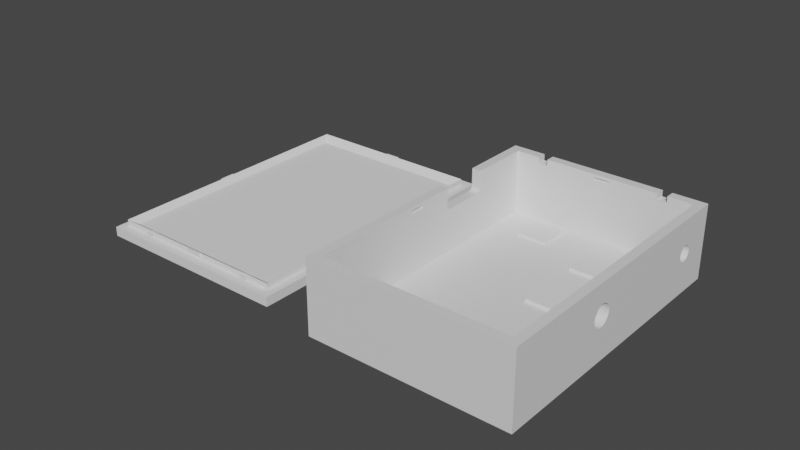 # Source: Case_Low-Power-B_94x65x27mm_final_.blend  (saved by Blender 3.5.10; exported with 4.5.12 LTS)
import bpy
from mathutils import Matrix  # noqa: F401  (used for matrix-valued properties, if any)

bpy.ops.wm.read_factory_settings(use_empty=True)
scene = bpy.context.scene
scene.name = 'Scene'

# ---- collections
col_agujeros = bpy.data.collections.new('Agujeros'); scene.collection.children.link(col_agujeros)
col_cuerpo_principal = bpy.data.collections.new('Cuerpo Principal'); scene.collection.children.link(col_cuerpo_principal)
col_tapa = bpy.data.collections.new('Tapa'); scene.collection.children.link(col_tapa)

# ---- materials (node trees are filled in below, after node groups)
mat_material = bpy.data.materials.new('Material')
mat_material.alpha_threshold = 0.0
mat_material.use_transparent_shadow = False
mat_material.roughness = 0.5
mat_material.line_color = (0.0, 0.0, 0.0, 1.0)

# ---- material node trees
mat_material.use_nodes = True; mat_material.node_tree.nodes.clear()
_N = mat_material.node_tree.nodes; _L = mat_material.node_tree.links
n0 = _N.new('ShaderNodeOutputMaterial'); n0.name = 'Material Output'; n0.location = (300, 300)
n1 = _N.new('ShaderNodeBsdfPrincipled'); n1.name = 'Principled BSDF'; n1.location = (10, 300)
n1.distribution = 'GGX'
n1.subsurface_method = 'RANDOM_WALK_SKIN'
n1.inputs[3].default_value = 1.45
n1.inputs[27].default_value = (0.0, 0.0, 0.0, 1.0)
n1.inputs[28].default_value = 1.0
_L.new(n1.outputs[0], n0.inputs[0])
n0.is_active_output = True

# ---- world
world_world = bpy.data.worlds.new('World'); scene.world = world_world
world_world.use_nodes = True; world_world.node_tree.nodes.clear()
_N = world_world.node_tree.nodes; _L = world_world.node_tree.links
n0 = _N.new('ShaderNodeOutputWorld'); n0.name = 'World Output'; n0.location = (300, 300)
n1 = _N.new('ShaderNodeBackground'); n1.name = 'Background'; n1.location = (10, 300)
n1.inputs[0].default_value = (0.05088, 0.05088, 0.05088, 1.0)
_L.new(n1.outputs[0], n0.inputs[0])
n0.is_active_output = True
world_world.color = (0.05088, 0.05088, 0.05088)
world_world.use_sun_shadow = False
world_world.sun_shadow_jitter_overblur = 0.0

# ---- meshes
me_cube = bpy.data.meshes.new('Cube')
me_cube.from_pydata([(0.0295, 0.049, 0.021), (-0.0025, -0.03953, 0.019), (-0.0025, -0.03953, 0.02), (0.0325, 0.052, -0.003), (0.0295, -0.039, 0.021), (0.0025, -0.03953, 0.019), (0.0325, -0.042, -0.003), (0.0025, -0.03953, 0.02), (-0.0025, 0.04954, 0.019), (-0.0295, 0.049, 0.021), (-0.0025, 0.04954, 0.02), (0.03004, 0.002043, 0.019), (0.0025, 0.04954, 0.019), (0.03004, 0.002043, 0.02), (0.0025, 0.04954, 0.02), (-0.03004, 0.002043, 0.019), (0.03004, -0.002957, 0.019), (-0.03004, 0.002043, 0.02), (0.03004, -0.002957, 0.02), (-0.0325, 0.052, -0.003), (-0.0295, -0.039, 0.021), (-0.03004, -0.002957, 0.019), (-0.0325, -0.042, -0.003), (-0.03004, -0.002957, 0.02), (0.0325, -0.042, 0.021), (-0.0325, -0.042, 0.021), (0.0325, 0.052, 0.021), (-0.0325, 0.052, 0.021), (0.0295, -0.039, 0.0), (-0.0295, -0.039, 0.0), (0.0295, 0.049, 0.0), (-0.0295, 0.049, 0.0), (0.01848, 0.049, 0.019), (0.01848, 0.049, 0.021), (0.02148, 0.049, 0.021), (0.02148, 0.049, 0.019), (0.01848, 0.052, 0.019), (0.01848, 0.052, 0.021), (0.02148, 0.052, 0.021), (0.02148, 0.052, 0.019), (-0.02171, 0.049, 0.021), (-0.01871, 0.049, 0.021), (-0.02171, 0.049, 0.019), (-0.01871, 0.049, 0.019), (-0.02171, 0.052, 0.019), (-0.02171, 0.052, 0.021), (-0.01871, 0.052, 0.021), (-0.01871, 0.052, 0.019), (-0.0295, -0.002957, 0.019), (-0.0295, -0.002957, 0.02), (-0.0295, 0.002043, 0.019), (-0.0295, 0.002043, 0.02), (0.0295, -0.002957, 0.019), (0.0295, -0.002957, 0.02), (0.0295, 0.002043, 0.02), (0.0295, 0.002043, 0.019), (-0.0025, 0.049, 0.019), (-0.0025, 0.049, 0.02), (0.0025, 0.049, 0.02), (0.0025, 0.049, 0.019), (-0.0025, -0.039, 0.02), (-0.0025, -0.039, 0.019), (0.0025, -0.039, 0.019), (0.0025, -0.039, 0.02), (-0.0325, 0.0134, 0.01554), (-0.0325, 0.01341, 0.01534), (-0.0325, 0.01345, 0.01514), (-0.0325, 0.0134, 0.021), (-0.0325, 0.01361, 0.01477), (-0.0325, 0.01352, 0.01495), (-0.0325, 0.01387, 0.01445), (-0.0325, 0.01373, 0.0146), (-0.0325, 0.01403, 0.01432), (-0.0325, 0.01439, 0.01412), (-0.0325, 0.0142, 0.01421), (-0.0325, 0.01479, 0.01401), (-0.0325, 0.01459, 0.01405), (-0.0325, 0.0294, 0.021), (-0.0325, 0.0294, 0.01554), (-0.0325, 0.02939, 0.01534), (-0.0325, 0.015, 0.014), (-0.0325, 0.02801, 0.01401), (-0.0325, 0.0286, 0.01421), (-0.0325, 0.02841, 0.01412), (-0.0325, 0.02821, 0.01405), (-0.0325, 0.02893, 0.01445), (-0.0325, 0.02907, 0.0146), (-0.0325, 0.02928, 0.01495), (-0.0325, 0.02935, 0.01514), (-0.0325, 0.02919, 0.01477), (-0.0325, 0.0278, 0.014), (-0.0325, 0.02877, 0.01432), (0.0325, -0.007189, 0.01234), (0.0325, -0.006865, 0.01294), (0.0325, -0.005294, 0.01423), (0.0325, -0.005899, 0.01391), (0.0325, -0.00643, 0.01347), (0.0325, -0.003272, 0.01443), (0.0325, -0.003955, 0.0145), (0.0325, -0.00148, 0.01347), (0.0325, -0.002011, 0.01391), (0.0325, -0.002616, 0.01423), (0.0325, -0.004638, 0.01443), (0.0325, -0.0007214, 0.01234), (0.0325, -0.000455, 0.011), (0.0325, 0.038, 0.01), (0.0325, -0.0005223, 0.01168), (0.0325, 0.03842, 0.008611), (0.0325, 0.03842, 0.01139), (0.0325, 0.03819, 0.009043), (0.0325, 0.03819, 0.01096), (0.0325, 0.03873, 0.008232), (0.0325, 0.03805, 0.009512), (0.0325, 0.03805, 0.01049), (0.0325, -0.001045, 0.01294), (0.0325, 0.03911, 0.007921), (0.0325, 0.03954, 0.01231), (0.0325, 0.03954, 0.00769), (0.0325, 0.03911, 0.01208), (0.0325, 0.0405, 0.0075), (0.0325, 0.04099, 0.01245), (0.0325, 0.04099, 0.007548), (0.0325, 0.0405, 0.0125), (0.0325, 0.04001, 0.007548), (0.0325, 0.04001, 0.01245), (0.0325, 0.04189, 0.007921), (0.0325, 0.04189, 0.01208), (0.0325, 0.04227, 0.008232), (0.0325, 0.04227, 0.01177), (0.0325, 0.04281, 0.009043), (0.0325, 0.04281, 0.01096), (0.0325, 0.043, 0.01), (0.0325, 0.04295, 0.009512), (0.0325, 0.04295, 0.01049), (0.0325, 0.04258, 0.008611), (0.0325, 0.04258, 0.01139), (0.0325, 0.04146, 0.00769), (0.0325, 0.04146, 0.01231), (0.0325, 0.03873, 0.01177), (0.0325, -0.007455, 0.011), (0.0325, -0.007388, 0.01168), (0.0325, -0.007388, 0.01032), (0.0325, -0.006865, 0.009056), (0.0325, -0.005899, 0.00809), (0.0325, -0.00643, 0.008525), (0.0325, -0.005294, 0.007766), (0.0325, -0.007189, 0.009661), (0.0325, -0.003955, 0.0075), (0.0325, -0.004638, 0.007567), (0.0325, -0.002616, 0.007766), (0.0325, -0.003272, 0.007567), (0.0325, -0.001045, 0.009056), (0.0325, -0.00148, 0.008525), (0.0325, -0.0005223, 0.01032), (0.0325, -0.0007214, 0.009661), (0.0325, -0.002011, 0.00809), (-0.0295, 0.0134, 0.021), (-0.0295, 0.0294, 0.021), (0.0295, -0.005294, 0.007766), (0.0295, -0.003955, 0.0075), (0.0295, -0.004638, 0.007567), (0.0295, -0.002011, 0.00809), (0.0295, -0.002616, 0.007766), (0.0295, 0.038, 0.01), (0.0295, -0.001045, 0.009056), (0.0295, -0.00148, 0.008525), (0.0295, -0.003272, 0.007567), (0.0295, 0.03805, 0.009512), (0.0295, 0.03819, 0.009043), (0.0295, 0.03819, 0.01096), (0.0295, 0.03911, 0.007921), (0.0295, 0.03911, 0.01208), (0.0295, 0.03873, 0.008232), (0.0295, 0.03873, 0.01177), (0.0295, 0.03842, 0.008611), (0.0295, 0.03842, 0.01139), (0.0295, 0.03805, 0.01049), (0.0295, 0.04001, 0.007548), (0.0295, 0.04001, 0.01245), (0.0295, 0.04099, 0.01245), (0.0295, 0.04146, 0.00769), (0.0295, 0.04099, 0.007548), (0.0295, 0.04146, 0.01231), (0.0295, 0.0405, 0.0075), (0.0295, 0.0405, 0.0125), (0.0295, 0.04258, 0.008611), (0.0295, 0.04258, 0.01139), (0.0295, 0.04227, 0.008232), (0.0295, 0.04227, 0.01177), (0.0295, 0.043, 0.01), (0.0295, 0.04295, 0.01049), (0.0295, 0.04281, 0.009043), (0.0295, 0.04295, 0.009512), (0.0295, 0.04281, 0.01096), (0.0295, 0.04189, 0.01208), (0.0295, 0.03954, 0.00769), (0.0295, 0.04189, 0.007921), (0.0295, 0.03954, 0.01231), (0.0295, -0.007455, 0.011), (0.0295, -0.007388, 0.01032), (0.0295, -0.007388, 0.01168), (0.0295, -0.007189, 0.009661), (0.0295, -0.007189, 0.01234), (0.0295, -0.006865, 0.009056), (0.0295, -0.00643, 0.01347), (0.0295, -0.005294, 0.01423), (0.0295, -0.005899, 0.00809), (0.0295, -0.00643, 0.008525), (0.0295, -0.005899, 0.01391), (0.0295, -0.006865, 0.01294), (0.0295, -0.003272, 0.01443), (0.0295, -0.003955, 0.0145), (0.0295, -0.00148, 0.01347), (0.0295, -0.002011, 0.01391), (0.0295, -0.002616, 0.01423), (0.0295, -0.0007214, 0.009661), (0.0295, -0.0007214, 0.01234), (0.0295, -0.000455, 0.011), (0.0295, -0.0005223, 0.01032), (0.0295, -0.0005223, 0.01168), (0.0295, -0.001045, 0.01294), (0.0295, -0.004638, 0.01443), (-0.0295, 0.0134, 0.01554), (-0.0295, 0.0134, 0.02024), (-0.0295, 0.01345, 0.01514), (-0.0295, 0.01341, 0.01534), (-0.0295, 0.02801, 0.01401), (-0.0295, 0.02841, 0.01412), (-0.0295, 0.02821, 0.01405), (-0.0295, 0.02893, 0.01445), (-0.0295, 0.02877, 0.01432), (-0.0295, 0.02919, 0.01477), (-0.0295, 0.02907, 0.0146), (-0.0295, 0.02939, 0.01534), (-0.0295, 0.02935, 0.01514), (-0.0295, 0.0294, 0.01554), (-0.0295, 0.0294, 0.02058), (-0.0295, 0.02928, 0.01495), (-0.0295, 0.0278, 0.014), (-0.0295, 0.0286, 0.01421), (-0.0295, 0.01352, 0.01495), (-0.0295, 0.01387, 0.01445), (-0.0295, 0.01373, 0.0146), (-0.0295, 0.01361, 0.01477), (-0.0295, 0.01439, 0.01412), (-0.0295, 0.0142, 0.01421), (-0.0295, 0.015, 0.014), (-0.0295, 0.01459, 0.01405), (-0.0295, 0.01479, 0.01401), (-0.0295, 0.01403, 0.01432)], [], [(9, 31, 30, 0, 34, 35, 32, 58, 59, 56, 57, 43, 42, 40), (58, 32, 33, 41, 43, 57), (6, 24, 25, 22), (77, 27, 19, 22, 25, 67, 64, 65, 66, 69, 68, 71, 70, 72, 74, 73, 76, 75, 80, 90, 81, 84, 83, 82, 91, 85, 86, 89, 87, 88, 79, 78), (19, 3, 6, 22), (127, 3, 26, 128, 135, 130, 133, 131, 132, 129, 134), (128, 26, 24, 140, 92, 93, 96, 95, 94, 102, 98, 97, 101, 100, 99, 114, 103, 106, 104, 153, 154, 151, 152, 155, 149, 150, 147, 148, 145, 143, 144, 142, 146, 6, 3, 127, 125, 136, 121, 119, 123, 117, 115, 111, 107, 109, 112, 105, 113, 110, 108, 138, 118, 116, 124, 122, 120, 137, 126), (140, 24, 6, 146, 141, 139), (39, 38, 26, 3, 19, 27, 45, 44, 47, 46, 37, 36), (4, 20, 25, 24), (0, 4, 24, 26), (157, 9, 27, 77), (67, 25, 20, 156), (34, 0, 26, 38), (33, 37, 46, 41), (27, 9, 40, 45), (30, 31, 29, 28), (194, 0, 30, 187, 185, 191, 192, 189, 190, 193, 186, 188), (201, 28, 4, 53, 52, 55, 213, 214, 210, 211, 221, 205, 208, 204, 209, 202, 200, 198, 199), (213, 55, 54, 0, 194, 182, 179, 184, 178, 197, 171, 173, 175, 169, 176, 163, 167, 168, 174, 172, 170, 195, 177, 183, 181, 180, 196, 187, 30, 28, 201, 203, 207, 206, 158, 160, 159, 166, 162, 161, 165, 164, 215, 218, 217, 219, 216, 220, 212), (4, 0, 54, 53), (223, 51, 50, 48, 49, 20, 29, 31, 9, 236, 235, 233, 234, 237, 231, 232, 229, 230, 239, 227, 228, 226, 238, 246, 248, 247, 244, 245, 249, 241, 242, 243, 240, 224, 225, 222), (9, 157, 236), (20, 49, 51, 223, 156), (63, 4, 28, 29, 20, 60, 61, 62), (20, 4, 63, 60), (33, 32, 36, 37), (39, 35, 34, 38), (36, 32, 35, 39), (40, 42, 44, 45), (46, 47, 43, 41), (44, 42, 43, 47), (48, 21, 23, 49), (21, 15, 17, 23), (51, 17, 15, 50), (15, 21, 48, 50), (23, 17, 51, 49), (53, 18, 16, 52), (16, 18, 13, 11), (55, 11, 13, 54), (16, 11, 55, 52), (13, 18, 53, 54), (58, 14, 12, 59), (12, 14, 10, 8), (56, 8, 10, 57), (59, 12, 8, 56), (57, 10, 14, 58), (1, 2, 7, 5), (5, 7, 63, 62), (2, 1, 61, 60), (61, 1, 5, 62), (7, 2, 60, 63), (132, 131, 189, 192), (129, 132, 192, 191), (134, 129, 191, 185), (127, 134, 185, 187), (125, 127, 187, 196), (136, 125, 196, 180), (121, 136, 180, 181), (119, 121, 181, 183), (123, 119, 183, 177), (117, 123, 177, 195), (115, 117, 195, 170), (111, 115, 170, 172), (107, 111, 172, 174), (109, 107, 174, 168), (112, 109, 168, 167), (105, 112, 167, 163), (176, 113, 105, 163), (169, 110, 113, 176), (175, 108, 110, 169), (173, 138, 108, 175), (171, 118, 138, 173), (197, 116, 118, 171), (178, 124, 116, 197), (184, 122, 124, 178), (179, 120, 122, 184), (182, 137, 120, 179), (194, 126, 137, 182), (188, 128, 126, 194), (135, 128, 188, 186), (130, 135, 186, 193), (133, 130, 193, 190), (131, 133, 190, 189), (153, 104, 217, 218), (154, 153, 218, 215), (164, 151, 154, 215), (152, 151, 164, 165), (155, 152, 165, 161), (149, 155, 161, 162), (150, 149, 162, 166), (147, 150, 166, 159), (148, 147, 159, 160), (145, 148, 160, 158), (206, 143, 145, 158), (207, 144, 143, 206), (142, 144, 207, 203), (146, 142, 203, 201), (141, 146, 201, 199), (139, 141, 199, 198), (140, 139, 198, 200), (140, 200, 202, 92), (209, 93, 92, 202), (204, 96, 93, 209), (208, 95, 96, 204), (205, 94, 95, 208), (221, 102, 94, 205), (102, 221, 211, 98), (98, 211, 210, 97), (97, 210, 214, 101), (101, 214, 213, 100), (100, 213, 212, 99), (114, 99, 212, 220), (103, 114, 220, 216), (106, 103, 216, 219), (104, 106, 219, 217), (222, 64, 67, 156, 223), (236, 157, 77, 78, 235), (81, 90, 238, 226), (84, 81, 226, 228), (83, 84, 228, 227), (82, 83, 227, 239), (91, 82, 239, 230), (85, 91, 230, 229), (86, 85, 229, 232), (89, 86, 232, 231), (87, 89, 231, 237), (88, 87, 237, 234), (79, 88, 234, 233), (78, 79, 233, 235), (80, 75, 248, 246), (75, 76, 247, 248), (76, 73, 244, 247), (73, 74, 245, 244), (74, 72, 249, 245), (72, 70, 241, 249), (71, 242, 241, 70), (68, 243, 242, 71), (69, 240, 243, 68), (66, 224, 240, 69), (65, 225, 224, 66), (64, 222, 225, 65), (90, 80, 246, 238)])
_uv = me_cube.uv_layers.new(name='UVMap')
_uv.uv.foreach_set('vector', [0.8614, 0.5214, 0.8614, 0.5214, 0.6386, 0.5214, 0.6386, 0.5214, 0.6523, 0.5214, 0.6523, 0.5214, 0.666, 0.5214, 0.7386, 0.5214, 0.7386, 0.5214, 0.7614, 0.5214, 0.7614, 0.5214, 0.835, 0.5214, 0.8487, 0.5214, 0.8487, 0.5214, 0.7386, 0.5214, 0.666, 0.5214, 0.666, 0.5214, 0.835, 0.5214, 0.835, 0.5214, 0.7614, 0.5214, 0.375, 0.75, 0.625, 0.75, 0.625, 1.0, 0.375, 1.0, 0.625, 0.1899, 0.625, 0.25, 0.375, 0.25, 0.375, 0.0, 0.625, 0.0, 0.625, 0.1473, 0.5682, 0.1473, 0.5661, 0.1474, 0.564, 0.1475, 0.562, 0.1477, 0.5601, 0.1479, 0.5584, 0.1482, 0.5568, 0.1486, 0.5554, 0.149, 0.5542, 0.1495, 0.5533, 0.15, 0.5526, 0.1505, 0.5522, 0.151, 0.5521, 0.1516, 0.5521, 0.1856, 0.5522, 0.1862, 0.5526, 0.1867, 0.5533, 0.1873, 0.5542, 0.1878, 0.5554, 0.1882, 0.5568, 0.1886, 0.5584, 0.189, 0.5601, 0.1893, 0.562, 0.1896, 0.564, 0.1897, 0.5661, 0.1899, 0.5682, 0.1899, 0.125, 0.5, 0.375, 0.5, 0.375, 0.75, 0.125, 0.75, 0.492, 0.5259, 0.375, 0.5, 0.625, 0.5, 0.5288, 0.5259, 0.5249, 0.5251, 0.5204, 0.5244, 0.5155, 0.5241, 0.5104, 0.5239, 0.5053, 0.5241, 0.5005, 0.5244, 0.4959, 0.5251, 0.5288, 0.5259, 0.625, 0.5, 0.625, 0.75, 0.5279, 0.6579, 0.5348, 0.6574, 0.5411, 0.6566, 0.5466, 0.6554, 0.5511, 0.654, 0.5545, 0.6524, 0.5566, 0.6506, 0.5573, 0.6488, 0.5566, 0.647, 0.5545, 0.6453, 0.5511, 0.6436, 0.5466, 0.6422, 0.5411, 0.6411, 0.5348, 0.6402, 0.5279, 0.6397, 0.5208, 0.6395, 0.5137, 0.6397, 0.5069, 0.6402, 0.5006, 0.6411, 0.4951, 0.6422, 0.4905, 0.6436, 0.4872, 0.6453, 0.4851, 0.647, 0.4844, 0.6488, 0.4851, 0.6506, 0.4872, 0.6524, 0.4905, 0.654, 0.4951, 0.6554, 0.5006, 0.6566, 0.5069, 0.6574, 0.375, 0.75, 0.375, 0.5, 0.492, 0.5259, 0.4888, 0.5269, 0.4864, 0.528, 0.4849, 0.5293, 0.4844, 0.5306, 0.4849, 0.5319, 0.4864, 0.5331, 0.4888, 0.5343, 0.492, 0.5353, 0.4959, 0.5361, 0.5005, 0.5367, 0.5053, 0.5371, 0.5104, 0.5372, 0.5155, 0.5371, 0.5204, 0.5367, 0.5249, 0.5361, 0.5288, 0.5353, 0.5321, 0.5343, 0.5345, 0.5331, 0.536, 0.5319, 0.5365, 0.5306, 0.536, 0.5293, 0.5345, 0.528, 0.5321, 0.5269, 0.5279, 0.6579, 0.625, 0.75, 0.375, 0.75, 0.5069, 0.6574, 0.5137, 0.6579, 0.5208, 0.6581, 0.6, 0.4727, 0.625, 0.4727, 0.625, 0.5, 0.375, 0.5, 0.375, 0.25, 0.625, 0.25, 0.625, 0.2763, 0.6, 0.2763, 0.6, 0.29, 0.625, 0.29, 0.625, 0.459, 0.6, 0.459, 0.6386, 0.7286, 0.8614, 0.7286, 0.875, 0.75, 0.625, 0.75, 0.6386, 0.5214, 0.6386, 0.7286, 0.625, 0.75, 0.625, 0.5, 0.8614, 0.5676, 0.8614, 0.5214, 0.875, 0.5, 0.875, 0.5601, 0.875, 0.6027, 0.875, 0.75, 0.8614, 0.7286, 0.8614, 0.6052, 0.6523, 0.5214, 0.6386, 0.5214, 0.625, 0.5, 0.6523, 0.5, 0.666, 0.5214, 0.666, 0.5, 0.835, 0.5, 0.835, 0.5214, 0.875, 0.5, 0.8614, 0.5214, 0.8487, 0.5214, 0.8487, 0.5, 0.6386, 0.5214, 0.8614, 0.5214, 0.8614, 0.7286, 0.6386, 0.7286, 0.6386, 0.5365, 0.6386, 0.5214, 0.6386, 0.5214, 0.6386, 0.5361, 0.6386, 0.5354, 0.6386, 0.5349, 0.6386, 0.5345, 0.6386, 0.5344, 0.6386, 0.5344, 0.6386, 0.5347, 0.6386, 0.5352, 0.6386, 0.5358, 0.6386, 0.6526, 0.6386, 0.7286, 0.6386, 0.7286, 0.6386, 0.6461, 0.6386, 0.6461, 0.6386, 0.6104, 0.6386, 0.6373, 0.6386, 0.6395, 0.6386, 0.6418, 0.6386, 0.6442, 0.6386, 0.6464, 0.6386, 0.6483, 0.6386, 0.6499, 0.6386, 0.6512, 0.6386, 0.6523, 0.6386, 0.653, 0.6386, 0.6534, 0.6386, 0.6534, 0.6386, 0.6532, 0.6386, 0.6373, 0.6386, 0.6104, 0.6386, 0.6104, 0.6386, 0.5214, 0.6386, 0.5365, 0.6386, 0.5374, 0.6386, 0.5384, 0.6386, 0.5394, 0.6386, 0.5404, 0.6386, 0.5414, 0.6386, 0.5424, 0.6386, 0.5432, 0.6386, 0.544, 0.6386, 0.5445, 0.6386, 0.5449, 0.6386, 0.5451, 0.6386, 0.5451, 0.6386, 0.5449, 0.6386, 0.5445, 0.6386, 0.5439, 0.6386, 0.5431, 0.6386, 0.5422, 0.6386, 0.5412, 0.6386, 0.5401, 0.6386, 0.539, 0.6386, 0.538, 0.6386, 0.537, 0.6386, 0.5361, 0.6386, 0.5214, 0.6386, 0.7286, 0.6386, 0.6526, 0.6386, 0.6517, 0.6386, 0.6506, 0.6386, 0.6492, 0.6386, 0.6477, 0.6386, 0.646, 0.6386, 0.6442, 0.6386, 0.6424, 0.6386, 0.6406, 0.6386, 0.6389, 0.6386, 0.6373, 0.6386, 0.6359, 0.6386, 0.6347, 0.6386, 0.6338, 0.6386, 0.6333, 0.6386, 0.6331, 0.6386, 0.6334, 0.6386, 0.6342, 0.6386, 0.6355, 0.6386, 0.7286, 0.6386, 0.5214, 0.6386, 0.6104, 0.6386, 0.6461, 0.8614, 0.5889, 0.8614, 0.6104, 0.8614, 0.6104, 0.8614, 0.6461, 0.8614, 0.6461, 0.8614, 0.7286, 0.8614, 0.7286, 0.8614, 0.5214, 0.8614, 0.5214, 0.8614, 0.5586, 0.8614, 0.5611, 0.8614, 0.5612, 0.8614, 0.5614, 0.8614, 0.5616, 0.8614, 0.5619, 0.8614, 0.5622, 0.8614, 0.5626, 0.8614, 0.563, 0.8614, 0.5634, 0.8614, 0.5638, 0.8614, 0.5642, 0.8614, 0.5647, 0.8614, 0.5651, 0.8614, 0.5915, 0.8614, 0.5919, 0.8614, 0.5923, 0.8614, 0.5926, 0.8614, 0.5929, 0.8614, 0.5932, 0.8614, 0.5934, 0.8614, 0.5935, 0.8614, 0.5936, 0.8614, 0.5936, 0.8614, 0.5936, 0.8614, 0.5935, 0.8614, 0.5933, 0.8614, 0.5214, 0.8614, 0.5676, 0.8614, 0.5586, 0.8614, 0.7286, 0.8614, 0.6461, 0.8614, 0.6104, 0.8614, 0.5889, 0.8614, 0.6052, 0.7386, 0.7286, 0.6386, 0.7286, 0.6386, 0.7286, 0.8614, 0.7286, 0.8614, 0.7286, 0.7614, 0.7286, 0.7614, 0.7286, 0.7386, 0.7286, 0.8614, 0.7286, 0.6386, 0.7286, 0.7386, 0.7286, 0.7614, 0.7286, 0.625, 0.05093, 0.375, 0.05093, 0.375, 0.2009, 0.625, 0.2009, 0.375, 0.5491, 0.375, 0.6991, 0.625, 0.6991, 0.625, 0.5491, 0.125, 0.5491, 0.125, 0.6991, 0.375, 0.6991, 0.375, 0.5491, 0.625, 0.06272, 0.375, 0.06272, 0.375, 0.2127, 0.625, 0.2127, 0.625, 0.5373, 0.375, 0.5373, 0.375, 0.6873, 0.625, 0.6873, 0.125, 0.5373, 0.125, 0.6873, 0.375, 0.6873, 0.375, 0.5373, 0.375, 0.2507, 0.375, 0.5, 0.625, 0.5, 0.625, 0.2507, 0.375, 0.5, 0.375, 0.75, 0.625, 0.75, 0.625, 0.5, 0.625, 0.9993, 0.625, 0.75, 0.375, 0.75, 0.375, 0.9993, 0.375, 0.75, 0.375, 0.5, 0.1257, 0.5, 0.1257, 0.75, 0.625, 0.5, 0.625, 0.75, 0.8743, 0.75, 0.8743, 0.5, 0.625, 0.2506, 0.625, 0.5, 0.375, 0.5, 0.375, 0.2506, 0.375, 0.5, 0.625, 0.5, 0.625, 0.75, 0.375, 0.75, 0.375, 0.9994, 0.375, 0.75, 0.625, 0.75, 0.625, 0.9994, 0.375, 0.5, 0.375, 0.75, 0.1256, 0.75, 0.1256, 0.5, 0.625, 0.75, 0.625, 0.5, 0.8744, 0.5, 0.8744, 0.75, 0.625, 0.2503, 0.625, 0.5, 0.375, 0.5, 0.375, 0.2503, 0.375, 0.5, 0.625, 0.5, 0.625, 0.75, 0.375, 0.75, 0.375, 0.9997, 0.375, 0.75, 0.625, 0.75, 0.625, 0.9997, 0.1253, 0.5, 0.375, 0.5, 0.375, 0.75, 0.1253, 0.75, 0.8747, 0.75, 0.625, 0.75, 0.625, 0.5, 0.8747, 0.5, 0.375, 0.0, 0.625, 0.0, 0.625, 0.25, 0.375, 0.25, 0.375, 0.25, 0.625, 0.25, 0.625, 0.4967, 0.375, 0.4967, 0.625, 1.0, 0.375, 1.0, 0.375, 0.7533, 0.625, 0.7533, 0.3717, 0.75, 0.125, 0.75, 0.125, 0.5, 0.3717, 0.5, 0.875, 0.5, 0.875, 0.75, 0.6283, 0.75, 0.6283, 0.5, 0.9688, 0.825, 1.0, 0.825, 1.0, 0.675, 0.9688, 0.675, 0.9375, 0.825, 0.9688, 0.825, 0.9688, 0.675, 0.9375, 0.675, 0.9062, 0.825, 0.9375, 0.825, 0.9375, 0.675, 0.9062, 0.675, 0.875, 0.825, 0.9062, 0.825, 0.9062, 0.675, 0.875, 0.675, 0.8438, 0.825, 0.875, 0.825, 0.875, 0.675, 0.8438, 0.675, 0.8125, 0.825, 0.8438, 0.825, 0.8438, 0.675, 0.8125, 0.675, 0.7812, 0.825, 0.8125, 0.825, 0.8125, 0.675, 0.7812, 0.675, 0.75, 0.825, 0.7812, 0.825, 0.7812, 0.675, 0.75, 0.675, 0.7188, 0.825, 0.75, 0.825, 0.75, 0.675, 0.7188, 0.675, 0.6875, 0.825, 0.7188, 0.825, 0.7188, 0.675, 0.6875, 0.675, 0.6562, 0.825, 0.6875, 0.825, 0.6875, 0.675, 0.6562, 0.675, 0.625, 0.825, 0.6562, 0.825, 0.6562, 0.675, 0.625, 0.675, 0.5938, 0.825, 0.625, 0.825, 0.625, 0.675, 0.5938, 0.675, 0.5625, 0.825, 0.5938, 0.825, 0.5938, 0.675, 0.5625, 0.675, 0.5312, 0.825, 0.5625, 0.825, 0.5625, 0.675, 0.5312, 0.675, 0.5, 0.825, 0.5312, 0.825, 0.5312, 0.675, 0.5, 0.675, 0.4688, 0.675, 0.4688, 0.825, 0.5, 0.825, 0.5, 0.675, 0.4375, 0.675, 0.4375, 0.825, 0.4688, 0.825, 0.4688, 0.675, 0.4062, 0.675, 0.4062, 0.825, 0.4375, 0.825, 0.4375, 0.675, 0.375, 0.675, 0.375, 0.825, 0.4062, 0.825, 0.4062, 0.675, 0.3438, 0.675, 0.3438, 0.825, 0.375, 0.825, 0.375, 0.675, 0.3125, 0.675, 0.3125, 0.825, 0.3438, 0.825, 0.3438, 0.675, 0.2812, 0.675, 0.2812, 0.825, 0.3125, 0.825, 0.3125, 0.675, 0.25, 0.675, 0.25, 0.825, 0.2812, 0.825, 0.2812, 0.675, 0.2188, 0.675, 0.2188, 0.825, 0.25, 0.825, 0.25, 0.675, 0.1875, 0.675, 0.1875, 0.825, 0.2188, 0.825, 0.2188, 0.675, 0.1562, 0.675, 0.1562, 0.825, 0.1875, 0.825, 0.1875, 0.675, 0.125, 0.675, 0.125, 0.825, 0.1562, 0.825, 0.1562, 0.675, 0.09375, 0.825, 0.125, 0.825, 0.125, 0.675, 0.09375, 0.675, 0.0625, 0.825, 0.09375, 0.825, 0.09375, 0.675, 0.0625, 0.675, 0.03125, 0.825, 0.0625, 0.825, 0.0625, 0.675, 0.03125, 0.675, 0.0, 0.825, 0.03125, 0.825, 0.03125, 0.675, 0.0, 0.675, 0.9688, 0.825, 1.0, 0.825, 1.0, 0.675, 0.9688, 0.675, 0.9375, 0.825, 0.9688, 0.825, 0.9688, 0.675, 0.9375, 0.675, 0.9062, 0.675, 0.9062, 0.825, 0.9375, 0.825, 0.9375, 0.675, 0.875, 0.825, 0.9062, 0.825, 0.9062, 0.675, 0.875, 0.675, 0.8438, 0.825, 0.875, 0.825, 0.875, 0.675, 0.8438, 0.675, 0.8125, 0.825, 0.8438, 0.825, 0.8438, 0.675, 0.8125, 0.675, 0.7812, 0.825, 0.8125, 0.825, 0.8125, 0.675, 0.7812, 0.675, 0.75, 0.825, 0.7812, 0.825, 0.7812, 0.675, 0.75, 0.675, 0.7188, 0.825, 0.75, 0.825, 0.75, 0.675, 0.7188, 0.675, 0.6875, 0.825, 0.7188, 0.825, 0.7188, 0.675, 0.6875, 0.675, 0.6562, 0.675, 0.6562, 0.825, 0.6875, 0.825, 0.6875, 0.675, 0.625, 0.675, 0.625, 0.825, 0.6562, 0.825, 0.6562, 0.675, 0.5938, 0.825, 0.625, 0.825, 0.625, 0.675, 0.5938, 0.675, 0.5625, 0.825, 0.5938, 0.825, 0.5938, 0.675, 0.5625, 0.675, 0.5312, 0.825, 0.5625, 0.825, 0.5625, 0.675, 0.5312, 0.675, 0.5, 0.825, 0.5312, 0.825, 0.5312, 0.675, 0.5, 0.675, 0.4688, 0.825, 0.5, 0.825, 0.5, 0.675, 0.4688, 0.675, 0.4688, 0.825, 0.4688, 0.675, 0.4375, 0.675, 0.4375, 0.825, 0.4062, 0.675, 0.4062, 0.825, 0.4375, 0.825, 0.4375, 0.675, 0.375, 0.675, 0.375, 0.825, 0.4062, 0.825, 0.4062, 0.675, 0.3438, 0.675, 0.3438, 0.825, 0.375, 0.825, 0.375, 0.675, 0.3125, 0.675, 0.3125, 0.825, 0.3438, 0.825, 0.3438, 0.675, 0.2812, 0.675, 0.2812, 0.825, 0.3125, 0.825, 0.3125, 0.675, 0.2812, 0.825, 0.2812, 0.675, 0.25, 0.675, 0.25, 0.825, 0.25, 0.825, 0.25, 0.675, 0.2188, 0.675, 0.2188, 0.825, 0.2188, 0.825, 0.2188, 0.675, 0.1875, 0.675, 0.1875, 0.825, 0.1875, 0.825, 0.1875, 0.675, 0.1562, 0.675, 0.1562, 0.825, 0.1562, 0.825, 0.1562, 0.675, 0.125, 0.675, 0.125, 0.825, 0.09375, 0.825, 0.125, 0.825, 0.125, 0.675, 0.09375, 0.675, 0.0625, 0.825, 0.09375, 0.825, 0.09375, 0.675, 0.0625, 0.675, 0.03125, 0.825, 0.0625, 0.825, 0.0625, 0.675, 0.03125, 0.675, 0.0, 0.825, 0.03125, 0.825, 0.03125, 0.675, 0.0, 0.675, 0.4179, 0.8333, 0.4179, 0.9167, 0.5694, 0.9167, 0.5694, 0.8333, 0.5484, 0.8333, 0.5579, 0.4167, 0.5694, 0.4167, 0.5694, 0.3333, 0.4179, 0.3333, 0.4179, 0.4167, 0.2083, 0.5217, 0.2083, 0.525, 0.2917, 0.525, 0.2917, 0.5217, 0.2083, 0.5185, 0.2083, 0.5217, 0.2917, 0.5217, 0.2917, 0.5185, 0.2083, 0.5154, 0.2083, 0.5185, 0.2917, 0.5185, 0.2917, 0.5154, 0.2083, 0.5125, 0.2083, 0.5154, 0.2917, 0.5154, 0.2917, 0.5125, 0.2083, 0.5098, 0.2083, 0.5125, 0.2917, 0.5125, 0.2917, 0.5098, 0.2083, 0.5, 0.2083, 0.5098, 0.2917, 0.5098, 0.2917, 0.5, 0.3918, 0.3333, 0.375, 0.3333, 0.375, 0.4167, 0.3918, 0.4167, 0.3964, 0.3333, 0.3918, 0.3333, 0.3918, 0.4167, 0.3964, 0.4167, 0.4015, 0.3333, 0.3964, 0.3333, 0.3964, 0.4167, 0.4015, 0.4167, 0.4068, 0.3333, 0.4015, 0.3333, 0.4015, 0.4167, 0.4068, 0.4167, 0.4123, 0.3333, 0.4068, 0.3333, 0.4068, 0.4167, 0.4123, 0.4167, 0.4179, 0.3333, 0.4123, 0.3333, 0.4123, 0.4167, 0.4179, 0.4167, 0.2083, 0.725, 0.2083, 0.7283, 0.2917, 0.7283, 0.2917, 0.725, 0.2083, 0.7283, 0.2083, 0.7315, 0.2917, 0.7315, 0.2917, 0.7283, 0.2083, 0.7315, 0.2083, 0.7346, 0.2917, 0.7346, 0.2917, 0.7315, 0.2083, 0.7346, 0.2083, 0.7375, 0.2917, 0.7375, 0.2917, 0.7346, 0.2083, 0.7375, 0.2083, 0.7402, 0.2917, 0.7402, 0.2917, 0.7375, 0.2083, 0.7402, 0.2083, 0.75, 0.2917, 0.75, 0.2917, 0.7402, 0.3918, 0.9167, 0.3918, 0.8333, 0.375, 0.8333, 0.375, 0.9167, 0.3964, 0.9167, 0.3964, 0.8333, 0.3918, 0.8333, 0.3918, 0.9167, 0.4015, 0.9167, 0.4015, 0.8333, 0.3964, 0.8333, 0.3964, 0.9167, 0.4068, 0.9167, 0.4068, 0.8333, 0.4015, 0.8333, 0.4015, 0.9167, 0.4123, 0.9167, 0.4123, 0.8333, 0.4068, 0.8333, 0.4068, 0.9167, 0.4179, 0.9167, 0.4179, 0.8333, 0.4123, 0.8333, 0.4123, 0.9167, 0.2083, 0.525, 0.2083, 0.725, 0.2917, 0.725, 0.2917, 0.525])
me_cube.materials.append(mat_material)
me_cube.use_mirror_vertex_groups = False
me_cube.update()
me_cube_005 = bpy.data.meshes.new('Cube.005')
me_cube_005.from_pydata([(-0.005, -0.005, -0.0005), (-0.005, -0.005, 0.0005), (-0.005, 0.005, -0.0005), (-0.005, 0.005, 0.0005), (0.005, -0.005, -0.0005), (0.005, -0.005, 0.0005), (0.005, 0.005, -0.0005), (0.005, 0.005, 0.0005)], [], [(0, 1, 3, 2), (2, 3, 7, 6), (6, 7, 5, 4), (4, 5, 1, 0), (2, 6, 4, 0), (7, 3, 1, 5)])
_uv = me_cube_005.uv_layers.new(name='UVMap')
_uv.uv.foreach_set('vector', [0.375, 0.0, 0.625, 0.0, 0.625, 0.25, 0.375, 0.25, 0.375, 0.25, 0.625, 0.25, 0.625, 0.5, 0.375, 0.5, 0.375, 0.5, 0.625, 0.5, 0.625, 0.75, 0.375, 0.75, 0.375, 0.75, 0.625, 0.75, 0.625, 1.0, 0.375, 1.0, 0.125, 0.5, 0.375, 0.5, 0.375, 0.75, 0.125, 0.75, 0.625, 0.5, 0.875, 0.5, 0.875, 0.75, 0.625, 0.75])
me_cube_005.update()
me_cube_002 = bpy.data.meshes.new('Cube.002')
me_cube_002.from_pydata([(-0.005, -0.005, -0.0005), (-0.005, -0.005, 0.0005), (-0.005, 0.005, -0.0005), (-0.005, 0.005, 0.0005), (0.005, -0.005, -0.0005), (0.005, -0.005, 0.0005), (0.005, 0.005, -0.0005), (0.005, 0.005, 0.0005)], [], [(0, 1, 3, 2), (2, 3, 7, 6), (6, 7, 5, 4), (4, 5, 1, 0), (2, 6, 4, 0), (7, 3, 1, 5)])
_uv = me_cube_002.uv_layers.new(name='UVMap')
_uv.uv.foreach_set('vector', [0.375, 0.0, 0.625, 0.0, 0.625, 0.25, 0.375, 0.25, 0.375, 0.25, 0.625, 0.25, 0.625, 0.5, 0.375, 0.5, 0.375, 0.5, 0.625, 0.5, 0.625, 0.75, 0.375, 0.75, 0.375, 0.75, 0.625, 0.75, 0.625, 1.0, 0.375, 1.0, 0.125, 0.5, 0.375, 0.5, 0.375, 0.75, 0.125, 0.75, 0.625, 0.5, 0.875, 0.5, 0.875, 0.75, 0.625, 0.75])
me_cube_002.update()
me_cube_010 = bpy.data.meshes.new('Cube.010')
me_cube_010.from_pydata([(-0.005, -0.005, -0.0005), (-0.005, -0.005, 0.0005), (-0.005, 0.005, -0.0005), (-0.005, 0.005, 0.0005), (0.005, -0.005, -0.0005), (0.005, -0.005, 0.0005), (0.005, 0.005, -0.0005), (0.005, 0.005, 0.0005)], [], [(0, 1, 3, 2), (2, 3, 7, 6), (6, 7, 5, 4), (4, 5, 1, 0), (2, 6, 4, 0), (7, 3, 1, 5)])
_uv = me_cube_010.uv_layers.new(name='UVMap')
_uv.uv.foreach_set('vector', [0.375, 0.0, 0.625, 0.0, 0.625, 0.25, 0.375, 0.25, 0.375, 0.25, 0.625, 0.25, 0.625, 0.5, 0.375, 0.5, 0.375, 0.5, 0.625, 0.5, 0.625, 0.75, 0.375, 0.75, 0.375, 0.75, 0.625, 0.75, 0.625, 1.0, 0.375, 1.0, 0.125, 0.5, 0.375, 0.5, 0.375, 0.75, 0.125, 0.75, 0.625, 0.5, 0.875, 0.5, 0.875, 0.75, 0.625, 0.75])
me_cube_010.update()
me_plane = bpy.data.meshes.new('Plane')
me_plane.from_pydata([(-0.0255, -0.045, -0.0015), (0.0255, -0.045, -0.0015), (-0.0255, 0.045, -0.0015), (0.0255, 0.045, -0.0015), (-0.0255, 0.045, 0.0015), (-0.0255, -0.045, 0.0015), (0.0255, -0.045, 0.0015), (0.0255, 0.045, 0.0015)], [], [(0, 2, 3, 1), (5, 6, 7, 4), (1, 3, 7, 6), (2, 0, 5, 4), (3, 2, 4, 7), (0, 1, 6, 5)])
_uv = me_plane.uv_layers.new(name='UVMap')
_uv.uv.foreach_set('vector', [0.0, 0.0, 0.0, 1.0, 1.0, 1.0, 1.0, 0.0, 0.0, 0.0, 1.0, 0.0, 1.0, 1.0, 0.0, 1.0, 1.0, 0.0, 1.0, 1.0, 1.0, 1.0, 1.0, 0.0, 0.0, 1.0, 0.0, 0.0, 0.0, 0.0, 0.0, 1.0, 1.0, 1.0, 0.0, 1.0, 0.0, 1.0, 1.0, 1.0, 0.0, 0.0, 1.0, 0.0, 1.0, 0.0, 0.0, 0.0])
me_plane.update()
me_cube_004 = bpy.data.meshes.new('Cube.004')
me_cube_004.from_pydata([(0.0003, 0.0025, -0.00045), (0.0003, 0.0025, 0.00045), (0.0003, -0.0025, -0.00045), (0.0003, -0.0025, 0.00045), (-0.0003, 0.0025, -0.00045), (-0.0003, 0.0025, 0.00045), (-0.0003, -0.0025, -0.00045), (-0.0003, -0.0025, 0.00045)], [], [(0, 1, 3, 2), (2, 3, 7, 6), (6, 7, 5, 4), (4, 5, 1, 0), (2, 6, 4, 0), (7, 3, 1, 5)])
_uv = me_cube_004.uv_layers.new(name='UVMap')
_uv.uv.foreach_set('vector', [0.375, 0.0, 0.625, 0.0, 0.625, 0.25, 0.375, 0.25, 0.375, 0.25, 0.625, 0.25, 0.625, 0.5, 0.375, 0.5, 0.375, 0.5, 0.625, 0.5, 0.625, 0.75, 0.375, 0.75, 0.375, 0.75, 0.625, 0.75, 0.625, 1.0, 0.375, 1.0, 0.125, 0.5, 0.375, 0.5, 0.375, 0.75, 0.125, 0.75, 0.625, 0.5, 0.875, 0.5, 0.875, 0.75, 0.625, 0.75])
me_cube_004.update()
me_cube_008 = bpy.data.meshes.new('Cube.008')
me_cube_008.from_pydata([(-0.0025, -0.0003, -0.00045), (-0.0025, -0.0003, 0.00045), (0.0025, -0.0003, -0.00045), (0.0025, -0.0003, 0.00045), (-0.0025, 0.0003, -0.00045), (-0.0025, 0.0003, 0.00045), (0.0025, 0.0003, -0.00045), (0.0025, 0.0003, 0.00045)], [], [(0, 2, 3, 1), (2, 6, 7, 3), (6, 4, 5, 7), (4, 0, 1, 5), (2, 0, 4, 6), (7, 5, 1, 3)])
_uv = me_cube_008.uv_layers.new(name='UVMap')
_uv.uv.foreach_set('vector', [0.375, 0.0, 0.375, 0.25, 0.625, 0.25, 0.625, 0.0, 0.375, 0.25, 0.375, 0.5, 0.625, 0.5, 0.625, 0.25, 0.375, 0.5, 0.375, 0.75, 0.625, 0.75, 0.625, 0.5, 0.375, 0.75, 0.375, 1.0, 0.625, 1.0, 0.625, 0.75, 0.125, 0.5, 0.125, 0.75, 0.375, 0.75, 0.375, 0.5, 0.625, 0.5, 0.625, 0.75, 0.875, 0.75, 0.875, 0.5])
me_cube_008.update()
me_cube_006 = bpy.data.meshes.new('Cube.006')
me_cube_006.from_pydata([(-0.0003, 0.0025, -0.00045), (-0.0003, 0.0025, 0.00045), (-0.0003, -0.0025, -0.00045), (-0.0003, -0.0025, 0.00045), (0.0003, 0.0025, -0.00045), (0.0003, 0.0025, 0.00045), (0.0003, -0.0025, -0.00045), (0.0003, -0.0025, 0.00045)], [], [(0, 2, 3, 1), (2, 6, 7, 3), (6, 4, 5, 7), (4, 0, 1, 5), (2, 0, 4, 6), (7, 5, 1, 3)])
_uv = me_cube_006.uv_layers.new(name='UVMap')
_uv.uv.foreach_set('vector', [0.375, 0.0, 0.375, 0.25, 0.625, 0.25, 0.625, 0.0, 0.375, 0.25, 0.375, 0.5, 0.625, 0.5, 0.625, 0.25, 0.375, 0.5, 0.375, 0.75, 0.625, 0.75, 0.625, 0.5, 0.375, 0.75, 0.375, 1.0, 0.625, 1.0, 0.625, 0.75, 0.125, 0.5, 0.125, 0.75, 0.375, 0.75, 0.375, 0.5, 0.625, 0.5, 0.625, 0.75, 0.875, 0.75, 0.875, 0.5])
me_cube_006.update()
me_cube_009 = bpy.data.meshes.new('Cube.009')
me_cube_009.from_pydata([(-0.0025, -0.0003, -0.00045), (-0.0025, -0.0003, 0.00045), (0.0025, -0.0003, -0.00045), (0.0025, -0.0003, 0.00045), (-0.0025, 0.0003, -0.00045), (-0.0025, 0.0003, 0.00045), (0.0025, 0.0003, -0.00045), (0.0025, 0.0003, 0.00045)], [], [(0, 2, 3, 1), (2, 6, 7, 3), (6, 4, 5, 7), (4, 0, 1, 5), (2, 0, 4, 6), (7, 5, 1, 3)])
_uv = me_cube_009.uv_layers.new(name='UVMap')
_uv.uv.foreach_set('vector', [0.375, 0.0, 0.375, 0.25, 0.625, 0.25, 0.625, 0.0, 0.375, 0.25, 0.375, 0.5, 0.625, 0.5, 0.625, 0.25, 0.375, 0.5, 0.375, 0.75, 0.625, 0.75, 0.625, 0.5, 0.375, 0.75, 0.375, 1.0, 0.625, 1.0, 0.625, 0.75, 0.125, 0.5, 0.125, 0.75, 0.375, 0.75, 0.375, 0.5, 0.625, 0.5, 0.625, 0.75, 0.875, 0.75, 0.875, 0.5])
me_cube_009.update()
me_cube_001 = bpy.data.meshes.new('Cube.001')
me_cube_001.from_pydata([(-0.02827, -0.01788, -0.0004878), (-0.02827, 0.06456, -0.0004767), (0.02796, -0.01788, -0.0004879), (0.02796, 0.06456, -0.0004767), (-0.03016, 0.06733, -0.0004762), (-0.03016, -0.02065, -0.0004883), (-0.03016, -0.02063, 0.001512), (-0.03016, 0.06734, 0.001524), (0.02984, 0.06733, -0.0004762), (0.02984, 0.06734, 0.001524), (0.02984, -0.02065, -0.0004884), (0.02984, -0.02063, 0.001512), (0.01869, -0.02065, 0.0002113), (0.02171, -0.02065, 0.0002113), (-0.02147, -0.02065, 0.0002114), (-0.01846, -0.02065, -0.0004883), (-0.02147, -0.02065, -0.0004883), (0.02171, -0.02065, -0.0004884), (0.01869, -0.02065, -0.0004884), (-0.01846, -0.02065, 0.0002114), (-0.02147, -0.01885, 0.0002117), (-0.02147, -0.01788, -0.0004878), (-0.01846, -0.01885, 0.0002117), (-0.01846, -0.01788, -0.0004878), (0.02171, -0.01788, -0.0004879), (0.01869, -0.01788, -0.0004879), (0.01869, -0.01885, 0.0002116), (0.02171, -0.01885, 0.0002116)], [], [(5, 6, 7, 4), (4, 7, 9, 8), (8, 9, 11, 10), (10, 11, 6, 5, 16, 14, 19, 15, 18, 12, 13, 17), (1, 3, 9, 7), (1, 0, 5, 4), (3, 1, 4, 8), (21, 0, 6, 11, 2, 24, 27, 26, 25, 23, 22, 20), (2, 3, 8, 10), (0, 1, 7, 6), (2, 10, 17, 24), (23, 25, 18, 15), (0, 21, 16, 5), (3, 2, 11, 9), (21, 20, 14, 16), (15, 19, 22, 23), (19, 14, 20, 22), (17, 13, 27, 24), (12, 18, 25, 26), (13, 12, 26, 27)])
_uv = me_cube_001.uv_layers.new(name='UVMap')
_uv.uv.foreach_set('vector', [0.375, 0.0, 0.625, 0.0, 0.625, 0.25, 0.375, 0.25, 0.375, 0.25, 0.625, 0.25, 0.625, 0.5, 0.375, 0.5, 0.375, 0.5, 0.625, 0.5, 0.625, 0.75, 0.375, 0.75, 0.375, 0.75, 0.625, 0.75, 0.625, 1.0, 0.375, 1.0, 0.375, 0.9863, 0.4625, 0.9863, 0.4625, 0.9709, 0.375, 0.9709, 0.375, 0.7814, 0.4625, 0.7814, 0.4625, 0.766, 0.375, 0.766, 0.1346, 0.5096, 0.3654, 0.5096, 0.625, 0.5, 0.625, 0.25, 0.1346, 0.5096, 0.1346, 0.7404, 0.125, 0.75, 0.125, 0.5, 0.3654, 0.5096, 0.1346, 0.5096, 0.125, 0.5, 0.375, 0.5, 0.1387, 0.7404, 0.1346, 0.7404, 0.625, 1.0, 0.625, 0.75, 0.3654, 0.7404, 0.359, 0.7404, 0.452, 0.7492, 0.4421, 0.7548, 0.3436, 0.7404, 0.1541, 0.7404, 0.3188, 0.821, 0.3091, 0.8266, 0.3654, 0.7404, 0.3654, 0.5096, 0.375, 0.5, 0.375, 0.75, 0.1346, 0.7404, 0.1346, 0.5096, 0.625, 0.25, 0.625, 0.0, 0.3654, 0.7404, 0.375, 0.75, 0.359, 0.75, 0.359, 0.7404, 0.1541, 0.7404, 0.3436, 0.7404, 0.3436, 0.75, 0.1541, 0.75, 0.1346, 0.7404, 0.1387, 0.7404, 0.1387, 0.75, 0.125, 0.75, 0.3654, 0.5096, 0.3654, 0.7404, 0.625, 0.75, 0.625, 0.5, 0.3751, 0.1834, 0.625, 0.1616, 0.625, 0.1209, 0.3751, 0.1209, 0.3751, 0.6291, 0.625, 0.6291, 0.625, 0.5884, 0.3751, 0.5666, 0.625, 0.6291, 0.875, 0.6291, 0.875, 0.5884, 0.625, 0.5884, 0.3751, 0.1209, 0.625, 0.1209, 0.625, 0.1616, 0.3751, 0.1834, 0.625, 0.6291, 0.3751, 0.6291, 0.3751, 0.5666, 0.625, 0.5884, 0.875, 0.6291, 0.625, 0.6291, 0.625, 0.5884, 0.875, 0.5884])
me_cube_001.update()

# ---- objects
ob_cuerpo_principal = bpy.data.objects.new('Cuerpo Principal', me_cube)
ob_soporte_pcb_01 = bpy.data.objects.new('Soporte PCB 01', me_cube_005)
ob_soporte_pcb_02 = bpy.data.objects.new('Soporte PCB 02', me_cube_002)
ob_soporte_pcb_03 = bpy.data.objects.new('Soporte PCB 03', me_cube_010)
ob_tapa_base = bpy.data.objects.new('Tapa Base', me_plane)
ob_tapa_clavija_01 = bpy.data.objects.new('Tapa Clavija 01', me_cube_004)
ob_tapa_clavija_02 = bpy.data.objects.new('Tapa Clavija 02', me_cube_008)
ob_tapa_clavija_03 = bpy.data.objects.new('Tapa Clavija 03', me_cube_006)
ob_tapa_clavija_04 = bpy.data.objects.new('Tapa Clavija 04', me_cube_009)
ob_tapa_marco = bpy.data.objects.new('Tapa Marco', me_cube_001)

# ---- transforms, parenting, visibility, modifiers, constraints
ob_cuerpo_principal.location = (0.0, 0.0, 0.0)
ob_cuerpo_principal.scale = (1.0, 1.0, 1.0)
ob_cuerpo_principal.lock_rotations_4d = False
ob_cuerpo_principal.empty_display_type = 'ARROWS'
ob_cuerpo_principal.lineart.crease_threshold = 0.0
ob_soporte_pcb_01.location = (0.009, 0.01, 0.0005)
ob_soporte_pcb_02.location = (0.009, 0.0325, 0.0005)
ob_soporte_pcb_03.location = (-0.0145, 0.041, 0.0005)
ob_tapa_base.location = (-0.08057, 0.00496, 0.0015)
ob_tapa_base.scale = (1.275, 1.044, 1.0)
ob_tapa_clavija_01.location = (-0.1112, 0.001771, 0.0045)
ob_tapa_clavija_02.location = (-0.08057, -0.0393, 0.0045)
ob_tapa_clavija_03.location = (-0.05067, 0.001771, 0.0045)
ob_tapa_clavija_04.location = (-0.08057, 0.04928, 0.0045)
ob_tapa_marco.location = (-0.08078, -0.01837, 0.00347)

# ---- collection membership
col_cuerpo_principal.objects.link(ob_cuerpo_principal)
col_cuerpo_principal.objects.link(ob_soporte_pcb_01)
col_cuerpo_principal.objects.link(ob_soporte_pcb_02)
col_cuerpo_principal.objects.link(ob_soporte_pcb_03)
col_tapa.objects.link(ob_tapa_base)
col_tapa.objects.link(ob_tapa_clavija_01)
col_tapa.objects.link(ob_tapa_clavija_02)
col_tapa.objects.link(ob_tapa_clavija_03)
col_tapa.objects.link(ob_tapa_clavija_04)
col_tapa.objects.link(ob_tapa_marco)

# ---- scene / render settings (as saved in the file)
scene.frame_start = 1; scene.frame_end = 250; scene.frame_set(4)
scene.render.engine = 'BLENDER_EEVEE_NEXT'
scene.cycles.sampling_pattern = 'TABULATED_SOBOL'
scene.view_settings.view_transform = 'Filmic'
bpy.context.view_layer.update()

# ---- added for rendering (the .blend has no active camera and no usable light): camera, sun
cam_auto = bpy.data.cameras.new('AutoCamera')
cam_auto.lens = 50.0
cam_auto.sensor_width = 36.0
cam_auto.clip_end = 1000.0
ob_auto_camera = bpy.data.objects.new('AutoCamera', cam_auto)
scene.collection.objects.link(ob_auto_camera)
ob_auto_camera.location = (0.14476, -0.217074, 0.157036)
ob_auto_camera.rotation_euler = (1.09748, -7.21219e-08, 0.694738)
scene.camera = ob_auto_camera
light_auto_sun = bpy.data.lights.new('AutoSun', 'SUN')
light_auto_sun.energy = 3.0
light_auto_sun.angle = 0.0523599
ob_auto_sun = bpy.data.objects.new('AutoSun', light_auto_sun)
scene.collection.objects.link(ob_auto_sun)
ob_auto_sun.rotation_euler = (0.872665, 0.174533, 0.523599)
bpy.context.view_layer.update()
